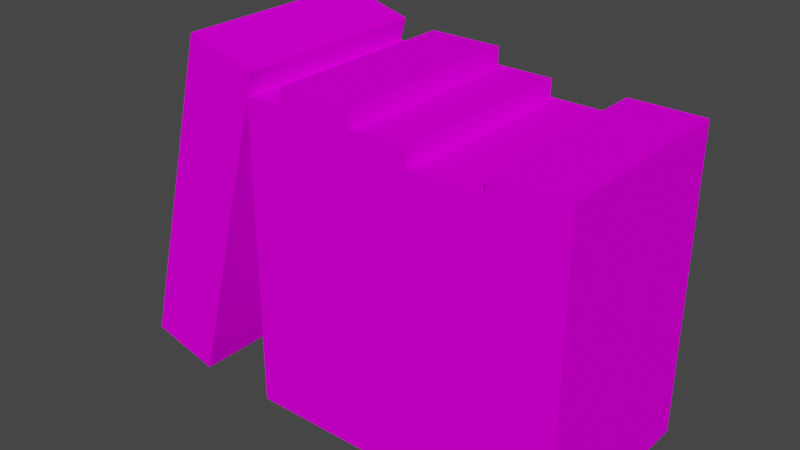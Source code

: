 # Source: BookStack01c.blend  (saved by Blender 4.2.66; exported with 4.5.12 LTS)
import bpy
from mathutils import Matrix  # noqa: F401  (used for matrix-valued properties, if any)

bpy.ops.wm.read_factory_settings(use_empty=True)
scene = bpy.context.scene
scene.name = 'Scene'

# ---- collections
col_collection = bpy.data.collections.new('Collection'); scene.collection.children.link(col_collection)

# ---- images (referenced by path relative to the original .blend; pixels are not part of the script)
import os
ASSET_DIR = os.environ.get("B2B_ASSET_DIR", "")  # directory of the original .blend (textures are referenced by path, not embedded)
HERE = os.path.dirname(os.path.abspath(__file__))  # packed textures are extracted next to this script under _unpacked/

def load_image(name, relpath, width, height, colorspace="sRGB"):
    """Load a texture the original file referenced (path relative to the .blend, or extracted next to this script)."""
    p = next((c for c in (os.path.join(HERE, relpath), os.path.join(ASSET_DIR, relpath)) if relpath and os.path.exists(c)), "")
    if p:
        img = bpy.data.images.load(p, check_existing=True)
        img.name = name
    else:  # same state as the original file: an image datablock whose file is absent (Cycles renders it pink)
        img = bpy.data.images.new(name, width, height)
        img.source = "FILE"
        img.filepath = "//" + (relpath or name)
    img.colorspace_settings.name = colorspace
    return img
img_books01_a_jpg = load_image('Books01_a.jpg', 'Books01_a.jpg', 1024, 1024, 'sRGB')

# ---- materials (node trees are filled in below, after node groups)
mat_primary = bpy.data.materials.new('Primary')
mat_primary.use_transparent_shadow = False

# ---- material node trees
mat_primary.use_nodes = True; mat_primary.node_tree.nodes.clear()
_N = mat_primary.node_tree.nodes; _L = mat_primary.node_tree.links
n0 = _N.new('ShaderNodeBsdfPrincipled'); n0.name = 'Principled BSDF'; n0.location = (10, 300)
n0.inputs[3].default_value = 1.45
n0.inputs[13].default_value = 0.0
n1 = _N.new('ShaderNodeOutputMaterial'); n1.name = 'Material Output'; n1.location = (300, 300)
n2 = _N.new('ShaderNodeTexImage'); n2.name = 'Image Texture'; n2.location = (-280, 280)
n2.image = img_books01_a_jpg
n2.interpolation = 'Closest'
_L.new(n0.outputs[0], n1.inputs[0])
_L.new(n2.outputs[0], n0.inputs[0])
n1.is_active_output = True

# ---- world
world_world = bpy.data.worlds.new('World'); scene.world = world_world
world_world.use_nodes = True; world_world.node_tree.nodes.clear()
_N = world_world.node_tree.nodes; _L = world_world.node_tree.links
n0 = _N.new('ShaderNodeOutputWorld'); n0.name = 'World Output'; n0.location = (300, 300)
n1 = _N.new('ShaderNodeBackground'); n1.name = 'Background'; n1.location = (10, 300)
n1.inputs[0].default_value = (0.05088, 0.05088, 0.05088, 1.0)
_L.new(n1.outputs[0], n0.inputs[0])
n0.is_active_output = True
world_world.color = (0.05088, 0.05088, 0.05088)
world_world.use_sun_shadow = False
world_world.sun_shadow_jitter_overblur = 0.0

# ---- meshes
me_cube_006 = bpy.data.meshes.new('Cube.006')
me_cube_006.from_pydata([(-0.0918, 0.1463, -2.98e-07), (-0.0918, 0.1463, 0.475), (0.01654, 0.1463, 0.475), (0.01654, -0.1463, 0.475), (-0.0918, -0.1463, 0.475), (-0.1501, -0.1463, -2.98e-07), (-0.1501, -0.1463, 0.45), (-0.1501, 0.1463, -2.98e-07), (-0.1501, 0.1463, 0.45), (0.3165, -0.1463, -2.98e-07), (0.3165, -0.1463, 0.45), (0.3165, 0.1463, -2.98e-07), (0.3165, 0.1463, 0.45), (0.09987, 0.1463, -2.98e-07), (-0.0918, 0.1463, 0.45), (0.01654, 0.1463, 0.45), (0.09987, 0.1463, 0.45), (0.2082, 0.1463, 0.45), (-0.0918, -0.1463, -2.98e-07), (0.09987, -0.1463, -2.98e-07), (0.2082, -0.1463, -2.98e-07), (0.2082, -0.1463, 0.45), (0.09987, -0.1463, 0.45), (0.01654, -0.1463, 0.45), (-0.0918, -0.1463, 0.45), (0.01654, 0.1463, -2.98e-07), (0.01654, -0.1463, -2.98e-07), (0.2082, 0.1463, -2.98e-07), (0.09987, 0.1463, 0.425), (0.2082, 0.1463, 0.425), (0.2082, -0.1463, 0.425), (0.09987, -0.1463, 0.425), (-0.2702, -0.1463, -2.98e-07), (-0.2702, 0.1463, -2.98e-07), (-0.3748, 0.1463, 0.02804), (-0.2454, 0.1463, 0.511), (-0.1408, 0.1463, 0.483), (-0.3748, -0.1463, 0.02804), (-0.1408, -0.1463, 0.483), (-0.2454, -0.1463, 0.511)], [], [(2, 1, 4, 3), (0, 25, 26, 18), (26, 3, 4, 18), (0, 1, 2, 25), (5, 6, 8, 7), (27, 17, 12, 11), (11, 12, 10, 9), (18, 24, 6, 5), (27, 11, 9, 20), (14, 8, 6, 24), (12, 17, 21, 10), (16, 15, 23, 22), (7, 0, 18, 5), (25, 13, 19, 26), (9, 10, 21, 20), (19, 22, 23, 26), (7, 8, 14, 0), (25, 15, 16, 13), (29, 28, 31, 30), (13, 27, 20, 19), (20, 30, 31, 19), (13, 28, 29, 27), (36, 35, 39, 38), (34, 33, 32, 37), (32, 38, 39, 37), (34, 35, 36, 33), (39, 35, 34, 37), (38, 32, 33, 36), (21, 17, 29, 30), (22, 31, 28, 16), (3, 23, 15, 2), (4, 1, 14, 24)])
_uv = me_cube_006.uv_layers.new(name='UVMap')
_uv.uv.foreach_set('vector', [0.2667, 0.0, 0.2667, 0.0625, 0.1778, 0.0625, 0.1778, 0.0, 0.1778, 0.0, 0.1778, 0.0625, 0.2667, 0.0625, 0.2667, 0.0, 0.3889, 0.05208, 0.1778, 0.05208, 0.1778, 0.1354, 0.3889, 0.1354, 0.1778, 0.0, 0.3222, 0.0, 0.3222, 0.0625, 0.1778, 0.0625, 0.0, 0.625, 0.0, 1.0, 0.1333, 1.0, 0.1333, 0.625, 0.5278, 0.2188, 0.8167, 0.2188, 0.8167, 0.3125, 0.5278, 0.3125, 0.7611, 0.4167, 0.7611, 1.0, 0.9944, 1.0, 0.9944, 0.4167, 0.0, 0.5833, 0.2, 0.5833, 0.2, 0.625, 0.0, 0.625, 0.6833, 0.3125, 0.6833, 0.2188, 0.5278, 0.2188, 0.5278, 0.3125, 0.0, 0.5417, 0.0, 0.5833, 0.1889, 0.5833, 0.1889, 0.5417, 0.5278, 0.3125, 0.5278, 0.2188, 0.6833, 0.2188, 0.6833, 0.3125, 0.2667, 0.5833, 0.2667, 0.5417, 0.3889, 0.5417, 0.3889, 0.5833, 0.0, 0.5833, 0.0, 0.5417, 0.1889, 0.5417, 0.1889, 0.5833, 0.2667, 0.5417, 0.2667, 0.5833, 0.3889, 0.5833, 0.3889, 0.5417, 0.8167, 0.3125, 0.5278, 0.3125, 0.5278, 0.4167, 0.8167, 0.4167, 0.2667, 0.5833, 0.4778, 0.5833, 0.4778, 0.6354, 0.2667, 0.6354, 0.0, 0.5417, 0.1556, 0.5417, 0.1556, 0.5833, 0.0, 0.5833, 0.2667, 0.5417, 0.3778, 0.5417, 0.3778, 0.5833, 0.2667, 0.5833, 0.6833, 0.3125, 0.6833, 0.2188, 0.8167, 0.2188, 0.8167, 0.3125, 0.6833, 0.2188, 0.6833, 0.3125, 0.8167, 0.3125, 0.8167, 0.2188, 0.4056, 0.7812, 0.6, 0.7812, 0.6, 0.8438, 0.4056, 0.8438, 0.2667, 0.5417, 0.3778, 0.5417, 0.3778, 0.5938, 0.2667, 0.5938, 0.1778, 0.0625, 0.1778, 0.0, 0.2944, 0.0, 0.2944, 0.0625, 0.1778, 0.0, 0.1778, 0.0625, 0.2944, 0.0625, 0.2944, 0.0, 0.1778, 0.05208, 0.4, 0.05208, 0.4, 0.1354, 0.1778, 0.1354, 0.1778, 0.0, 0.4, 0.0, 0.4, 0.0625, 0.1778, 0.0625, 0.3444, 0.5417, 0.1778, 0.5417, 0.1778, 0.125, 0.3444, 0.125, 0.3444, 0.5417, 0.3444, 0.125, 0.5278, 0.125, 0.5278, 0.5417, 0.6667, 0.75, 0.6667, 0.5, 0.6667, 0.5, 0.6667, 0.75, 0.3944, 0.9896, 0.3944, 1.0, 0.2667, 1.0, 0.2667, 0.9896, 0.5278, 0.125, 0.5278, 0.1042, 0.3611, 0.1042, 0.3611, 0.125, 0.3444, 0.5417, 0.1778, 0.5417, 0.1778, 0.5208, 0.3444, 0.5208])
me_cube_006.materials.append(mat_primary)
me_cube_006.update()

# ---- objects
ob_bookstack01c = bpy.data.objects.new('BookStack01c', me_cube_006)

# ---- transforms, parenting, visibility, modifiers, constraints
ob_bookstack01c.location = (0.0, 0.0, 0.0)

# ---- collection membership
col_collection.objects.link(ob_bookstack01c)

# ---- scene / render settings (as saved in the file)
scene.frame_start = 1; scene.frame_end = 250; scene.frame_set(1)
scene.render.engine = 'BLENDER_EEVEE_NEXT'
scene.cycles.sampling_pattern = 'TABULATED_SOBOL'
scene.view_settings.view_transform = 'Filmic'
bpy.context.view_layer.update()

# ---- added for rendering (the .blend has no active camera and no usable light): camera, sun
cam_auto = bpy.data.cameras.new('AutoCamera')
cam_auto.lens = 50.0
cam_auto.sensor_width = 36.0
cam_auto.clip_end = 1000.0
ob_auto_camera = bpy.data.objects.new('AutoCamera', cam_auto)
scene.collection.objects.link(ob_auto_camera)
ob_auto_camera.location = (0.811062, -1.00825, 0.92767)
ob_auto_camera.rotation_euler = (1.09748, -7.21219e-08, 0.694738)
scene.camera = ob_auto_camera
light_auto_sun = bpy.data.lights.new('AutoSun', 'SUN')
light_auto_sun.energy = 3.0
light_auto_sun.angle = 0.0523599
ob_auto_sun = bpy.data.objects.new('AutoSun', light_auto_sun)
scene.collection.objects.link(ob_auto_sun)
ob_auto_sun.rotation_euler = (0.872665, 0.174533, 0.523599)
bpy.context.view_layer.update()
